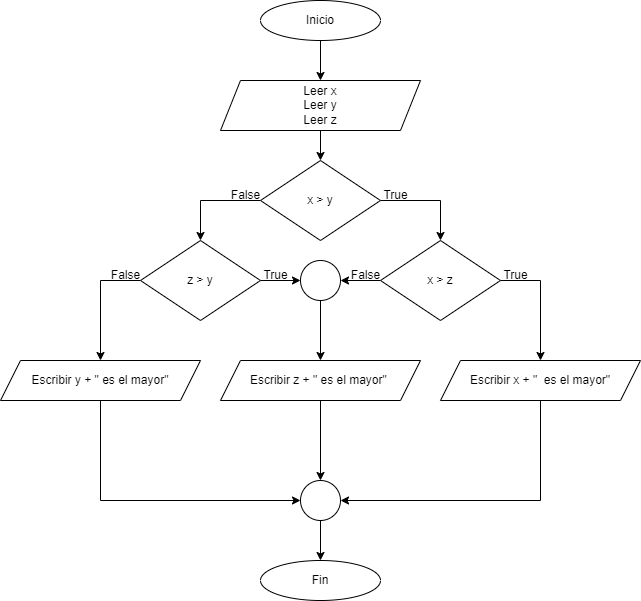

The diagram above was exported from draw.io. Its source (the exported page's mxGraphModel, read from the mxfile embedded in the PNG):
<mxGraphModel dx="1038" dy="560" grid="1" gridSize="10" guides="1" tooltips="1" connect="1" arrows="1" fold="1" page="1" pageScale="1" pageWidth="827" pageHeight="1169" math="0" shadow="0">
  <root>
    <mxCell id="0" />
    <mxCell id="1" parent="0" />
    <mxCell id="9RLqYOuViOTVoQQQ-oI4-1" style="edgeStyle=orthogonalEdgeStyle;rounded=0;orthogonalLoop=1;jettySize=auto;html=1;exitX=0.5;exitY=1;exitDx=0;exitDy=0;entryX=0.5;entryY=0;entryDx=0;entryDy=0;" parent="1" source="9RLqYOuViOTVoQQQ-oI4-2" target="9RLqYOuViOTVoQQQ-oI4-5" edge="1">
      <mxGeometry relative="1" as="geometry" />
    </mxCell>
    <mxCell id="9RLqYOuViOTVoQQQ-oI4-2" value="Inicio" style="ellipse;whiteSpace=wrap;html=1;" parent="1" vertex="1">
      <mxGeometry x="320" y="80" width="120" height="40" as="geometry" />
    </mxCell>
    <mxCell id="9RLqYOuViOTVoQQQ-oI4-3" value="Fin" style="ellipse;whiteSpace=wrap;html=1;" parent="1" vertex="1">
      <mxGeometry x="320" y="640" width="120" height="40" as="geometry" />
    </mxCell>
    <mxCell id="__hk5iktmPg4PCAaALYL-1" style="edgeStyle=orthogonalEdgeStyle;rounded=0;orthogonalLoop=1;jettySize=auto;html=1;exitX=0.5;exitY=1;exitDx=0;exitDy=0;entryX=0.5;entryY=0;entryDx=0;entryDy=0;" parent="1" source="9RLqYOuViOTVoQQQ-oI4-5" target="9RLqYOuViOTVoQQQ-oI4-8" edge="1">
      <mxGeometry relative="1" as="geometry" />
    </mxCell>
    <mxCell id="9RLqYOuViOTVoQQQ-oI4-5" value="Leer x&lt;br&gt;Leer y&lt;br&gt;Leer z" style="shape=parallelogram;perimeter=parallelogramPerimeter;whiteSpace=wrap;html=1;fixedSize=1;" parent="1" vertex="1">
      <mxGeometry x="280" y="160" width="200" height="50" as="geometry" />
    </mxCell>
    <mxCell id="9RLqYOuViOTVoQQQ-oI4-7" style="edgeStyle=orthogonalEdgeStyle;rounded=0;orthogonalLoop=1;jettySize=auto;html=1;exitX=0;exitY=0.5;exitDx=0;exitDy=0;entryX=0.5;entryY=0;entryDx=0;entryDy=0;" parent="1" source="9RLqYOuViOTVoQQQ-oI4-8" target="9RLqYOuViOTVoQQQ-oI4-21" edge="1">
      <mxGeometry relative="1" as="geometry" />
    </mxCell>
    <mxCell id="8_MwQmwQL14zygYzFLaE-1" style="edgeStyle=orthogonalEdgeStyle;rounded=0;orthogonalLoop=1;jettySize=auto;html=1;exitX=1;exitY=0.5;exitDx=0;exitDy=0;entryX=0.5;entryY=0;entryDx=0;entryDy=0;" parent="1" source="9RLqYOuViOTVoQQQ-oI4-8" target="n2Dym5Nlx3x8nuFYIw4a-3" edge="1">
      <mxGeometry relative="1" as="geometry" />
    </mxCell>
    <mxCell id="9RLqYOuViOTVoQQQ-oI4-8" value="x &amp;gt; y" style="rhombus;whiteSpace=wrap;html=1;" parent="1" vertex="1">
      <mxGeometry x="320" y="240" width="120" height="80" as="geometry" />
    </mxCell>
    <mxCell id="9RLqYOuViOTVoQQQ-oI4-9" style="edgeStyle=orthogonalEdgeStyle;rounded=0;orthogonalLoop=1;jettySize=auto;html=1;exitX=0.5;exitY=1;exitDx=0;exitDy=0;entryX=0.5;entryY=0;entryDx=0;entryDy=0;" parent="1" source="9RLqYOuViOTVoQQQ-oI4-10" target="9RLqYOuViOTVoQQQ-oI4-3" edge="1">
      <mxGeometry relative="1" as="geometry" />
    </mxCell>
    <mxCell id="9RLqYOuViOTVoQQQ-oI4-10" value="" style="ellipse;whiteSpace=wrap;html=1;aspect=fixed;" parent="1" vertex="1">
      <mxGeometry x="360" y="560" width="40" height="40" as="geometry" />
    </mxCell>
    <mxCell id="9RLqYOuViOTVoQQQ-oI4-11" style="edgeStyle=orthogonalEdgeStyle;rounded=0;orthogonalLoop=1;jettySize=auto;html=1;exitX=0.5;exitY=1;exitDx=0;exitDy=0;entryX=1;entryY=0.5;entryDx=0;entryDy=0;" parent="1" source="9RLqYOuViOTVoQQQ-oI4-12" target="9RLqYOuViOTVoQQQ-oI4-10" edge="1">
      <mxGeometry relative="1" as="geometry" />
    </mxCell>
    <mxCell id="9RLqYOuViOTVoQQQ-oI4-12" value="Escribir x + &quot;&amp;nbsp; es el mayor&quot;" style="shape=parallelogram;perimeter=parallelogramPerimeter;whiteSpace=wrap;html=1;fixedSize=1;" parent="1" vertex="1">
      <mxGeometry x="500" y="440" width="200" height="40" as="geometry" />
    </mxCell>
    <mxCell id="9RLqYOuViOTVoQQQ-oI4-13" style="edgeStyle=orthogonalEdgeStyle;rounded=0;orthogonalLoop=1;jettySize=auto;html=1;exitX=0.5;exitY=1;exitDx=0;exitDy=0;entryX=0.5;entryY=0;entryDx=0;entryDy=0;" parent="1" source="9RLqYOuViOTVoQQQ-oI4-14" target="9RLqYOuViOTVoQQQ-oI4-10" edge="1">
      <mxGeometry relative="1" as="geometry" />
    </mxCell>
    <mxCell id="9RLqYOuViOTVoQQQ-oI4-14" value="Escribir z + &quot; es el mayor&quot;&amp;nbsp;" style="shape=parallelogram;perimeter=parallelogramPerimeter;whiteSpace=wrap;html=1;fixedSize=1;" parent="1" vertex="1">
      <mxGeometry x="280" y="440" width="200" height="40" as="geometry" />
    </mxCell>
    <mxCell id="9RLqYOuViOTVoQQQ-oI4-15" value="False" style="text;html=1;align=center;verticalAlign=middle;resizable=0;points=[];autosize=1;strokeColor=none;fillColor=none;" parent="1" vertex="1">
      <mxGeometry x="280" y="260" width="50" height="30" as="geometry" />
    </mxCell>
    <mxCell id="9RLqYOuViOTVoQQQ-oI4-16" value="True" style="text;html=1;align=center;verticalAlign=middle;resizable=0;points=[];autosize=1;strokeColor=none;fillColor=none;" parent="1" vertex="1">
      <mxGeometry x="430" y="260" width="50" height="30" as="geometry" />
    </mxCell>
    <mxCell id="0LsR9sRiSL_Md0EhQXxe-1" style="edgeStyle=orthogonalEdgeStyle;rounded=0;orthogonalLoop=1;jettySize=auto;html=1;exitX=0;exitY=0.5;exitDx=0;exitDy=0;entryX=0.5;entryY=0;entryDx=0;entryDy=0;" parent="1" source="9RLqYOuViOTVoQQQ-oI4-21" target="n2Dym5Nlx3x8nuFYIw4a-1" edge="1">
      <mxGeometry relative="1" as="geometry" />
    </mxCell>
    <mxCell id="0LsR9sRiSL_Md0EhQXxe-5" style="edgeStyle=orthogonalEdgeStyle;rounded=0;orthogonalLoop=1;jettySize=auto;html=1;exitX=1;exitY=0.5;exitDx=0;exitDy=0;entryX=0;entryY=0.5;entryDx=0;entryDy=0;" parent="1" source="9RLqYOuViOTVoQQQ-oI4-21" target="0LsR9sRiSL_Md0EhQXxe-4" edge="1">
      <mxGeometry relative="1" as="geometry" />
    </mxCell>
    <mxCell id="9RLqYOuViOTVoQQQ-oI4-21" value="z &amp;gt; y" style="rhombus;whiteSpace=wrap;html=1;" parent="1" vertex="1">
      <mxGeometry x="200" y="320" width="120" height="80" as="geometry" />
    </mxCell>
    <mxCell id="n2Dym5Nlx3x8nuFYIw4a-2" style="edgeStyle=orthogonalEdgeStyle;rounded=0;orthogonalLoop=1;jettySize=auto;html=1;exitX=0.5;exitY=1;exitDx=0;exitDy=0;entryX=0;entryY=0.5;entryDx=0;entryDy=0;" parent="1" source="n2Dym5Nlx3x8nuFYIw4a-1" target="9RLqYOuViOTVoQQQ-oI4-10" edge="1">
      <mxGeometry relative="1" as="geometry" />
    </mxCell>
    <mxCell id="n2Dym5Nlx3x8nuFYIw4a-1" value="Escribir y + &quot; es el mayor&quot;" style="shape=parallelogram;perimeter=parallelogramPerimeter;whiteSpace=wrap;html=1;fixedSize=1;" parent="1" vertex="1">
      <mxGeometry x="60" y="440" width="200" height="40" as="geometry" />
    </mxCell>
    <mxCell id="8_MwQmwQL14zygYzFLaE-2" style="edgeStyle=orthogonalEdgeStyle;rounded=0;orthogonalLoop=1;jettySize=auto;html=1;exitX=1;exitY=0.5;exitDx=0;exitDy=0;entryX=0.5;entryY=0;entryDx=0;entryDy=0;" parent="1" source="n2Dym5Nlx3x8nuFYIw4a-3" target="9RLqYOuViOTVoQQQ-oI4-12" edge="1">
      <mxGeometry relative="1" as="geometry" />
    </mxCell>
    <mxCell id="0LsR9sRiSL_Md0EhQXxe-6" style="edgeStyle=orthogonalEdgeStyle;rounded=0;orthogonalLoop=1;jettySize=auto;html=1;exitX=0;exitY=0.5;exitDx=0;exitDy=0;entryX=1;entryY=0.5;entryDx=0;entryDy=0;" parent="1" source="n2Dym5Nlx3x8nuFYIw4a-3" target="0LsR9sRiSL_Md0EhQXxe-4" edge="1">
      <mxGeometry relative="1" as="geometry" />
    </mxCell>
    <mxCell id="n2Dym5Nlx3x8nuFYIw4a-3" value="x &amp;gt; z" style="rhombus;whiteSpace=wrap;html=1;" parent="1" vertex="1">
      <mxGeometry x="440" y="320" width="120" height="80" as="geometry" />
    </mxCell>
    <mxCell id="0LsR9sRiSL_Md0EhQXxe-7" style="edgeStyle=orthogonalEdgeStyle;rounded=0;orthogonalLoop=1;jettySize=auto;html=1;exitX=0.5;exitY=1;exitDx=0;exitDy=0;entryX=0.5;entryY=0;entryDx=0;entryDy=0;" parent="1" source="0LsR9sRiSL_Md0EhQXxe-4" target="9RLqYOuViOTVoQQQ-oI4-14" edge="1">
      <mxGeometry relative="1" as="geometry" />
    </mxCell>
    <mxCell id="0LsR9sRiSL_Md0EhQXxe-4" value="" style="ellipse;whiteSpace=wrap;html=1;aspect=fixed;" parent="1" vertex="1">
      <mxGeometry x="360" y="340" width="40" height="40" as="geometry" />
    </mxCell>
    <mxCell id="0LsR9sRiSL_Md0EhQXxe-9" value="True" style="text;html=1;align=center;verticalAlign=middle;resizable=0;points=[];autosize=1;strokeColor=none;fillColor=none;" parent="1" vertex="1">
      <mxGeometry x="550" y="340" width="50" height="30" as="geometry" />
    </mxCell>
    <mxCell id="0LsR9sRiSL_Md0EhQXxe-10" value="True" style="text;html=1;align=center;verticalAlign=middle;resizable=0;points=[];autosize=1;strokeColor=none;fillColor=none;" parent="1" vertex="1">
      <mxGeometry x="310" y="340" width="50" height="30" as="geometry" />
    </mxCell>
    <mxCell id="0LsR9sRiSL_Md0EhQXxe-11" value="False" style="text;html=1;align=center;verticalAlign=middle;resizable=0;points=[];autosize=1;strokeColor=none;fillColor=none;" parent="1" vertex="1">
      <mxGeometry x="160" y="340" width="50" height="30" as="geometry" />
    </mxCell>
    <mxCell id="0LsR9sRiSL_Md0EhQXxe-12" value="False" style="text;html=1;align=center;verticalAlign=middle;resizable=0;points=[];autosize=1;strokeColor=none;fillColor=none;" parent="1" vertex="1">
      <mxGeometry x="400" y="340" width="50" height="30" as="geometry" />
    </mxCell>
  </root>
</mxGraphModel>